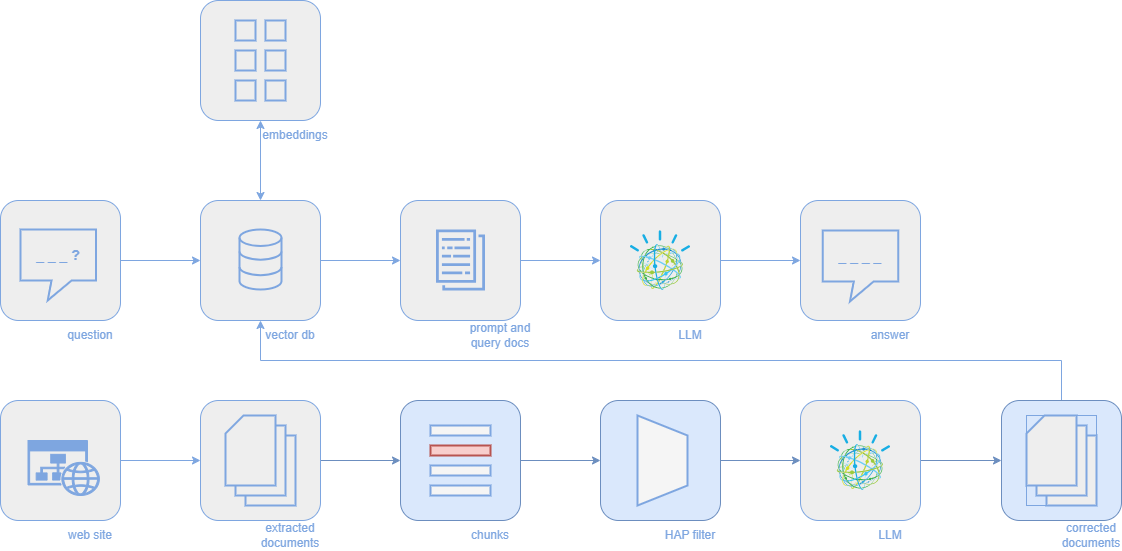

The diagram above was exported from draw.io. Its source (the exported page's mxGraphModel, read from the mxfile embedded in the PNG):
<mxGraphModel dx="1050" dy="621" grid="1" gridSize="10" guides="1" tooltips="1" connect="1" arrows="1" fold="1" page="1" pageScale="1" pageWidth="827" pageHeight="1169" math="0" shadow="0">
  <root>
    <mxCell id="0" />
    <mxCell id="1" parent="0" />
    <mxCell id="YDcEQ9QkbB9GGohREE03-7" style="edgeStyle=orthogonalEdgeStyle;rounded=0;orthogonalLoop=1;jettySize=auto;html=1;entryX=0;entryY=0.5;entryDx=0;entryDy=0;fillColor=#dae8fc;strokeColor=#6c8ebf;" parent="1" source="IatQDoGB5REz5REVIrck-5" target="YDcEQ9QkbB9GGohREE03-1" edge="1">
      <mxGeometry relative="1" as="geometry" />
    </mxCell>
    <mxCell id="IatQDoGB5REz5REVIrck-5" value="" style="rounded=1;whiteSpace=wrap;html=1;fillColor=#eeeeee;strokeColor=#7EA6E0;" parent="1" vertex="1">
      <mxGeometry x="320" y="440" width="120" height="120" as="geometry" />
    </mxCell>
    <mxCell id="IatQDoGB5REz5REVIrck-39" style="edgeStyle=orthogonalEdgeStyle;rounded=0;orthogonalLoop=1;jettySize=auto;html=1;entryX=0;entryY=0.5;entryDx=0;entryDy=0;strokeColor=#7EA6E0;" parent="1" source="IatQDoGB5REz5REVIrck-29" target="IatQDoGB5REz5REVIrck-38" edge="1">
      <mxGeometry relative="1" as="geometry" />
    </mxCell>
    <mxCell id="IatQDoGB5REz5REVIrck-29" value="" style="rounded=1;whiteSpace=wrap;html=1;fillColor=#eeeeee;strokeColor=#7EA6E0;" parent="1" vertex="1">
      <mxGeometry x="720" y="240" width="120" height="120" as="geometry" />
    </mxCell>
    <mxCell id="IatQDoGB5REz5REVIrck-11" style="edgeStyle=orthogonalEdgeStyle;rounded=0;orthogonalLoop=1;jettySize=auto;html=1;strokeColor=#7EA6E0;" parent="1" source="IatQDoGB5REz5REVIrck-10" target="IatQDoGB5REz5REVIrck-5" edge="1">
      <mxGeometry relative="1" as="geometry" />
    </mxCell>
    <mxCell id="IatQDoGB5REz5REVIrck-10" value="" style="rounded=1;whiteSpace=wrap;html=1;fillColor=#eeeeee;strokeColor=#7EA6E0;" parent="1" vertex="1">
      <mxGeometry x="120" y="440" width="120" height="120" as="geometry" />
    </mxCell>
    <mxCell id="IatQDoGB5REz5REVIrck-7" style="edgeStyle=orthogonalEdgeStyle;rounded=0;orthogonalLoop=1;jettySize=auto;html=1;entryX=0;entryY=0.5;entryDx=0;entryDy=0;strokeColor=#7EA6E0;" parent="1" source="IatQDoGB5REz5REVIrck-1" target="IatQDoGB5REz5REVIrck-3" edge="1">
      <mxGeometry relative="1" as="geometry" />
    </mxCell>
    <mxCell id="IatQDoGB5REz5REVIrck-1" value="" style="rounded=1;whiteSpace=wrap;html=1;fillColor=#eeeeee;strokeColor=#7EA6E0;" parent="1" vertex="1">
      <mxGeometry x="120" y="240" width="120" height="120" as="geometry" />
    </mxCell>
    <mxCell id="IatQDoGB5REz5REVIrck-22" style="edgeStyle=orthogonalEdgeStyle;rounded=0;orthogonalLoop=1;jettySize=auto;html=1;strokeColor=#7EA6E0;" parent="1" source="IatQDoGB5REz5REVIrck-3" target="IatQDoGB5REz5REVIrck-21" edge="1">
      <mxGeometry relative="1" as="geometry" />
    </mxCell>
    <mxCell id="IatQDoGB5REz5REVIrck-3" value="" style="rounded=1;whiteSpace=wrap;html=1;fillColor=#eeeeee;strokeColor=#7EA6E0;" parent="1" vertex="1">
      <mxGeometry x="320" y="240" width="120" height="120" as="geometry" />
    </mxCell>
    <mxCell id="IatQDoGB5REz5REVIrck-4" value="" style="html=1;verticalLabelPosition=bottom;align=center;labelBackgroundColor=#ffffff;verticalAlign=top;strokeWidth=2;strokeColor=#7EA6E0;shadow=0;dashed=0;shape=mxgraph.ios7.icons.data;fillColor=none;" parent="1" vertex="1">
      <mxGeometry x="359" y="269" width="42" height="60" as="geometry" />
    </mxCell>
    <mxCell id="IatQDoGB5REz5REVIrck-6" style="edgeStyle=orthogonalEdgeStyle;rounded=0;orthogonalLoop=1;jettySize=auto;html=1;entryX=0.5;entryY=1;entryDx=0;entryDy=0;strokeColor=#7EA6E0;exitX=0.5;exitY=0;exitDx=0;exitDy=0;" parent="1" source="YDcEQ9QkbB9GGohREE03-31" target="IatQDoGB5REz5REVIrck-3" edge="1">
      <mxGeometry relative="1" as="geometry" />
    </mxCell>
    <mxCell id="IatQDoGB5REz5REVIrck-9" value="" style="verticalLabelPosition=bottom;html=1;verticalAlign=top;align=center;strokeColor=#7EA6E0;fillColor=#7EA6E0;shape=mxgraph.azure.website_generic;pointerEvents=1;" parent="1" vertex="1">
      <mxGeometry x="147.5" y="480" width="72.5" height="55" as="geometry" />
    </mxCell>
    <mxCell id="IatQDoGB5REz5REVIrck-13" style="edgeStyle=orthogonalEdgeStyle;rounded=0;orthogonalLoop=1;jettySize=auto;html=1;startArrow=classic;startFill=1;strokeColor=#7EA6E0;" parent="1" source="IatQDoGB5REz5REVIrck-12" target="IatQDoGB5REz5REVIrck-3" edge="1">
      <mxGeometry relative="1" as="geometry" />
    </mxCell>
    <mxCell id="IatQDoGB5REz5REVIrck-12" value="" style="rounded=1;whiteSpace=wrap;html=1;fillColor=#eeeeee;strokeColor=#7EA6E0;" parent="1" vertex="1">
      <mxGeometry x="320" y="40" width="120" height="120" as="geometry" />
    </mxCell>
    <mxCell id="IatQDoGB5REz5REVIrck-20" value="" style="group;strokeColor=none;container=0;" parent="1" vertex="1" connectable="0">
      <mxGeometry x="355" y="60" width="50" height="80" as="geometry" />
    </mxCell>
    <mxCell id="IatQDoGB5REz5REVIrck-30" style="edgeStyle=orthogonalEdgeStyle;rounded=0;orthogonalLoop=1;jettySize=auto;html=1;entryX=0;entryY=0.5;entryDx=0;entryDy=0;strokeColor=#7EA6E0;" parent="1" source="IatQDoGB5REz5REVIrck-21" target="IatQDoGB5REz5REVIrck-29" edge="1">
      <mxGeometry relative="1" as="geometry" />
    </mxCell>
    <mxCell id="IatQDoGB5REz5REVIrck-21" value="" style="rounded=1;whiteSpace=wrap;html=1;fillColor=#eeeeee;strokeColor=#7EA6E0;" parent="1" vertex="1">
      <mxGeometry x="520" y="240" width="120" height="120" as="geometry" />
    </mxCell>
    <mxCell id="IatQDoGB5REz5REVIrck-26" value="" style="sketch=0;outlineConnect=0;fontColor=#232F3E;gradientColor=none;fillColor=#7EA6E0;strokeColor=#7EA6E0;dashed=0;verticalLabelPosition=bottom;verticalAlign=top;align=center;html=1;fontSize=12;fontStyle=0;aspect=fixed;pointerEvents=1;shape=mxgraph.aws4.data_set;" parent="1" vertex="1">
      <mxGeometry x="555.37" y="269" width="49.27" height="61" as="geometry" />
    </mxCell>
    <mxCell id="IatQDoGB5REz5REVIrck-28" value="" style="image;aspect=fixed;perimeter=ellipsePerimeter;html=1;align=center;shadow=0;dashed=0;fontColor=#4277BB;labelBackgroundColor=default;fontSize=12;spacingTop=3;image=img/lib/ibm/miscellaneous/cognitive_services.svg;strokeColor=#7EA6E0;" parent="1" vertex="1">
      <mxGeometry x="750" y="270" width="60" height="60" as="geometry" />
    </mxCell>
    <mxCell id="IatQDoGB5REz5REVIrck-34" value="" style="group;strokeColor=none;" parent="1" vertex="1" connectable="0">
      <mxGeometry x="345" y="455" width="70" height="90" as="geometry" />
    </mxCell>
    <mxCell id="IatQDoGB5REz5REVIrck-32" value="" style="shape=card;whiteSpace=wrap;html=1;size=18;fillColor=#eeeeee;strokeColor=#7EA6E0;strokeWidth=2;" parent="IatQDoGB5REz5REVIrck-34" vertex="1">
      <mxGeometry x="20" y="20" width="50" height="70" as="geometry" />
    </mxCell>
    <mxCell id="IatQDoGB5REz5REVIrck-31" value="" style="shape=card;whiteSpace=wrap;html=1;size=18;fillColor=#eeeeee;strokeColor=#7EA6E0;strokeWidth=2;" parent="IatQDoGB5REz5REVIrck-34" vertex="1">
      <mxGeometry x="10" y="10" width="50" height="70" as="geometry" />
    </mxCell>
    <mxCell id="IatQDoGB5REz5REVIrck-33" value="" style="shape=card;whiteSpace=wrap;html=1;size=18;fillColor=#eeeeee;strokeColor=#7EA6E0;strokeWidth=2;" parent="IatQDoGB5REz5REVIrck-34" vertex="1">
      <mxGeometry width="50" height="70" as="geometry" />
    </mxCell>
    <mxCell id="IatQDoGB5REz5REVIrck-35" value="&lt;font color=&quot;#7ea6e0&quot; style=&quot;font-size: 14px;&quot;&gt;&lt;b&gt;_ _ _ ?&lt;/b&gt;&lt;/font&gt;" style="shape=callout;whiteSpace=wrap;html=1;perimeter=calloutPerimeter;position2=0.36;fillColor=none;strokeWidth=2;strokeColor=#7EA6E0;size=20;position=0.41;" parent="1" vertex="1">
      <mxGeometry x="140" y="269" width="75.62" height="71" as="geometry" />
    </mxCell>
    <mxCell id="IatQDoGB5REz5REVIrck-38" value="" style="rounded=1;whiteSpace=wrap;html=1;fillColor=#eeeeee;strokeColor=#7EA6E0;" parent="1" vertex="1">
      <mxGeometry x="920" y="240" width="120" height="120" as="geometry" />
    </mxCell>
    <mxCell id="IatQDoGB5REz5REVIrck-37" value="&lt;font color=&quot;#7ea6e0&quot; style=&quot;font-size: 14px;&quot;&gt;&lt;b&gt;_ _ _ _&lt;/b&gt;&lt;/font&gt;" style="shape=callout;whiteSpace=wrap;html=1;perimeter=calloutPerimeter;position2=0.36;fillColor=none;strokeWidth=2;strokeColor=#7EA6E0;size=20;position=0.41;" parent="1" vertex="1">
      <mxGeometry x="942.19" y="270" width="75.62" height="71" as="geometry" />
    </mxCell>
    <mxCell id="IatQDoGB5REz5REVIrck-14" value="" style="whiteSpace=wrap;html=1;aspect=fixed;fillColor=none;strokeWidth=2;strokeColor=#7EA6E0;container=0;" parent="1" vertex="1">
      <mxGeometry x="355" y="60" width="20" height="20" as="geometry" />
    </mxCell>
    <mxCell id="IatQDoGB5REz5REVIrck-15" value="" style="whiteSpace=wrap;html=1;aspect=fixed;fillColor=none;strokeWidth=2;strokeColor=#7EA6E0;container=0;" parent="1" vertex="1">
      <mxGeometry x="355" y="90" width="20" height="20" as="geometry" />
    </mxCell>
    <mxCell id="IatQDoGB5REz5REVIrck-16" value="" style="whiteSpace=wrap;html=1;aspect=fixed;fillColor=none;strokeWidth=2;strokeColor=#7EA6E0;container=0;" parent="1" vertex="1">
      <mxGeometry x="355" y="120" width="20" height="20" as="geometry" />
    </mxCell>
    <mxCell id="IatQDoGB5REz5REVIrck-17" value="" style="whiteSpace=wrap;html=1;aspect=fixed;fillColor=none;strokeWidth=2;strokeColor=#7EA6E0;container=0;" parent="1" vertex="1">
      <mxGeometry x="385" y="60" width="20" height="20" as="geometry" />
    </mxCell>
    <mxCell id="IatQDoGB5REz5REVIrck-18" value="" style="whiteSpace=wrap;html=1;aspect=fixed;fillColor=none;strokeWidth=2;strokeColor=#7EA6E0;container=0;" parent="1" vertex="1">
      <mxGeometry x="385" y="90" width="20" height="20" as="geometry" />
    </mxCell>
    <mxCell id="IatQDoGB5REz5REVIrck-19" value="" style="whiteSpace=wrap;html=1;aspect=fixed;fillColor=none;strokeWidth=2;strokeColor=#7EA6E0;container=0;" parent="1" vertex="1">
      <mxGeometry x="385" y="120" width="20" height="20" as="geometry" />
    </mxCell>
    <mxCell id="IatQDoGB5REz5REVIrck-40" value="&lt;font color=&quot;#7ea6e0&quot;&gt;question&lt;/font&gt;" style="text;html=1;align=center;verticalAlign=middle;whiteSpace=wrap;rounded=0;" parent="1" vertex="1">
      <mxGeometry x="180" y="360" width="60" height="30" as="geometry" />
    </mxCell>
    <mxCell id="IatQDoGB5REz5REVIrck-41" value="&lt;font color=&quot;#7ea6e0&quot;&gt;web site&lt;/font&gt;" style="text;html=1;align=center;verticalAlign=middle;whiteSpace=wrap;rounded=0;" parent="1" vertex="1">
      <mxGeometry x="180" y="560" width="60" height="30" as="geometry" />
    </mxCell>
    <mxCell id="IatQDoGB5REz5REVIrck-42" value="&lt;font color=&quot;#7ea6e0&quot;&gt;extracted documents&lt;/font&gt;" style="text;html=1;align=center;verticalAlign=middle;whiteSpace=wrap;rounded=0;" parent="1" vertex="1">
      <mxGeometry x="380" y="560" width="60" height="30" as="geometry" />
    </mxCell>
    <mxCell id="IatQDoGB5REz5REVIrck-43" value="&lt;font color=&quot;#7ea6e0&quot;&gt;embeddings&lt;/font&gt;" style="text;html=1;align=center;verticalAlign=middle;whiteSpace=wrap;rounded=0;" parent="1" vertex="1">
      <mxGeometry x="385" y="160" width="60" height="30" as="geometry" />
    </mxCell>
    <mxCell id="IatQDoGB5REz5REVIrck-44" value="&lt;font color=&quot;#7ea6e0&quot;&gt;vector db&lt;/font&gt;" style="text;html=1;align=center;verticalAlign=middle;whiteSpace=wrap;rounded=0;" parent="1" vertex="1">
      <mxGeometry x="380" y="360" width="60" height="30" as="geometry" />
    </mxCell>
    <mxCell id="IatQDoGB5REz5REVIrck-45" value="&lt;font color=&quot;#7ea6e0&quot;&gt;prompt and query docs&lt;/font&gt;" style="text;html=1;align=center;verticalAlign=middle;whiteSpace=wrap;rounded=0;" parent="1" vertex="1">
      <mxGeometry x="580" y="360" width="80" height="30" as="geometry" />
    </mxCell>
    <mxCell id="IatQDoGB5REz5REVIrck-46" value="&lt;font color=&quot;#7ea6e0&quot;&gt;LLM&lt;/font&gt;" style="text;html=1;align=center;verticalAlign=middle;whiteSpace=wrap;rounded=0;" parent="1" vertex="1">
      <mxGeometry x="780" y="360" width="60" height="30" as="geometry" />
    </mxCell>
    <mxCell id="IatQDoGB5REz5REVIrck-47" value="&lt;font color=&quot;#7ea6e0&quot;&gt;answer&lt;/font&gt;" style="text;html=1;align=center;verticalAlign=middle;whiteSpace=wrap;rounded=0;" parent="1" vertex="1">
      <mxGeometry x="980" y="360" width="60" height="30" as="geometry" />
    </mxCell>
    <mxCell id="YDcEQ9QkbB9GGohREE03-23" style="edgeStyle=orthogonalEdgeStyle;rounded=0;orthogonalLoop=1;jettySize=auto;html=1;entryX=0;entryY=0.5;entryDx=0;entryDy=0;fillColor=#dae8fc;strokeColor=#6c8ebf;" parent="1" source="YDcEQ9QkbB9GGohREE03-1" target="YDcEQ9QkbB9GGohREE03-16" edge="1">
      <mxGeometry relative="1" as="geometry" />
    </mxCell>
    <mxCell id="YDcEQ9QkbB9GGohREE03-1" value="" style="rounded=1;whiteSpace=wrap;html=1;fillColor=#dae8fc;strokeColor=#6c8ebf;" parent="1" vertex="1">
      <mxGeometry x="520" y="440" width="120" height="120" as="geometry" />
    </mxCell>
    <mxCell id="YDcEQ9QkbB9GGohREE03-6" value="&lt;font color=&quot;#7ea6e0&quot;&gt;chunks&lt;/font&gt;" style="text;html=1;align=center;verticalAlign=middle;whiteSpace=wrap;rounded=0;" parent="1" vertex="1">
      <mxGeometry x="580" y="560" width="60" height="30" as="geometry" />
    </mxCell>
    <mxCell id="YDcEQ9QkbB9GGohREE03-9" value="" style="rounded=0;whiteSpace=wrap;html=1;fillColor=#f5f5f5;strokeColor=#7EA6E0;strokeWidth=2;fontColor=#333333;" parent="1" vertex="1">
      <mxGeometry x="550" y="465" width="60" height="10" as="geometry" />
    </mxCell>
    <mxCell id="YDcEQ9QkbB9GGohREE03-10" value="" style="rounded=0;whiteSpace=wrap;html=1;fillColor=#f8cecc;strokeColor=#b85450;strokeWidth=2;" parent="1" vertex="1">
      <mxGeometry x="550" y="485" width="60" height="10" as="geometry" />
    </mxCell>
    <mxCell id="YDcEQ9QkbB9GGohREE03-11" value="" style="rounded=0;whiteSpace=wrap;html=1;fillColor=#f5f5f5;strokeColor=#7EA6E0;strokeWidth=2;fontColor=#333333;" parent="1" vertex="1">
      <mxGeometry x="550" y="505" width="60" height="10" as="geometry" />
    </mxCell>
    <mxCell id="YDcEQ9QkbB9GGohREE03-14" value="" style="rounded=0;whiteSpace=wrap;html=1;fillColor=#f5f5f5;strokeColor=#7EA6E0;strokeWidth=2;fontColor=#333333;" parent="1" vertex="1">
      <mxGeometry x="550" y="525" width="60" height="10" as="geometry" />
    </mxCell>
    <mxCell id="YDcEQ9QkbB9GGohREE03-30" style="edgeStyle=orthogonalEdgeStyle;rounded=0;orthogonalLoop=1;jettySize=auto;html=1;entryX=0;entryY=0.5;entryDx=0;entryDy=0;fillColor=#dae8fc;strokeColor=#6c8ebf;" parent="1" source="YDcEQ9QkbB9GGohREE03-16" target="YDcEQ9QkbB9GGohREE03-27" edge="1">
      <mxGeometry relative="1" as="geometry" />
    </mxCell>
    <mxCell id="YDcEQ9QkbB9GGohREE03-16" value="" style="rounded=1;whiteSpace=wrap;html=1;fillColor=#dae8fc;strokeColor=#6c8ebf;" parent="1" vertex="1">
      <mxGeometry x="720" y="440" width="120" height="120" as="geometry" />
    </mxCell>
    <mxCell id="YDcEQ9QkbB9GGohREE03-17" value="&lt;font color=&quot;#7ea6e0&quot;&gt;HAP filter&lt;/font&gt;" style="text;html=1;align=center;verticalAlign=middle;whiteSpace=wrap;rounded=0;" parent="1" vertex="1">
      <mxGeometry x="780" y="560" width="60" height="30" as="geometry" />
    </mxCell>
    <mxCell id="YDcEQ9QkbB9GGohREE03-22" value="" style="shape=trapezoid;perimeter=trapezoidPerimeter;whiteSpace=wrap;html=1;fixedSize=1;rotation=90;fillColor=#f5f5f5;strokeColor=#7EA6E0;strokeWidth=2;fontColor=#333333;" parent="1" vertex="1">
      <mxGeometry x="737" y="475" width="90" height="50" as="geometry" />
    </mxCell>
    <mxCell id="YDcEQ9QkbB9GGohREE03-37" style="edgeStyle=orthogonalEdgeStyle;rounded=0;orthogonalLoop=1;jettySize=auto;html=1;entryX=0;entryY=0.5;entryDx=0;entryDy=0;fillColor=#dae8fc;strokeColor=#6c8ebf;" parent="1" source="YDcEQ9QkbB9GGohREE03-27" target="YDcEQ9QkbB9GGohREE03-31" edge="1">
      <mxGeometry relative="1" as="geometry" />
    </mxCell>
    <mxCell id="YDcEQ9QkbB9GGohREE03-27" value="" style="rounded=1;whiteSpace=wrap;html=1;fillColor=#eeeeee;strokeColor=#7EA6E0;" parent="1" vertex="1">
      <mxGeometry x="920" y="440" width="120" height="120" as="geometry" />
    </mxCell>
    <mxCell id="YDcEQ9QkbB9GGohREE03-28" value="" style="image;aspect=fixed;perimeter=ellipsePerimeter;html=1;align=center;shadow=0;dashed=0;fontColor=#4277BB;labelBackgroundColor=default;fontSize=12;spacingTop=3;image=img/lib/ibm/miscellaneous/cognitive_services.svg;strokeColor=#7EA6E0;" parent="1" vertex="1">
      <mxGeometry x="950" y="470" width="60" height="60" as="geometry" />
    </mxCell>
    <mxCell id="YDcEQ9QkbB9GGohREE03-29" value="&lt;font color=&quot;#7ea6e0&quot;&gt;LLM&lt;/font&gt;" style="text;html=1;align=center;verticalAlign=middle;whiteSpace=wrap;rounded=0;" parent="1" vertex="1">
      <mxGeometry x="980" y="560" width="60" height="30" as="geometry" />
    </mxCell>
    <mxCell id="YDcEQ9QkbB9GGohREE03-31" value="" style="rounded=1;whiteSpace=wrap;html=1;fillColor=#dae8fc;strokeColor=#6c8ebf;" parent="1" vertex="1">
      <mxGeometry x="1121" y="440" width="120" height="120" as="geometry" />
    </mxCell>
    <mxCell id="YDcEQ9QkbB9GGohREE03-32" value="" style="group;strokeColor=#7EA6E0;" parent="1" vertex="1" connectable="0">
      <mxGeometry x="1146" y="455" width="70" height="90" as="geometry" />
    </mxCell>
    <mxCell id="YDcEQ9QkbB9GGohREE03-33" value="" style="shape=card;whiteSpace=wrap;html=1;size=18;fillColor=#eeeeee;strokeColor=#7EA6E0;strokeWidth=2;" parent="YDcEQ9QkbB9GGohREE03-32" vertex="1">
      <mxGeometry x="20" y="20" width="50" height="70" as="geometry" />
    </mxCell>
    <mxCell id="YDcEQ9QkbB9GGohREE03-34" value="" style="shape=card;whiteSpace=wrap;html=1;size=18;fillColor=#eeeeee;strokeColor=#7EA6E0;strokeWidth=2;" parent="YDcEQ9QkbB9GGohREE03-32" vertex="1">
      <mxGeometry x="10" y="10" width="50" height="70" as="geometry" />
    </mxCell>
    <mxCell id="YDcEQ9QkbB9GGohREE03-35" value="" style="shape=card;whiteSpace=wrap;html=1;size=18;fillColor=#eeeeee;strokeColor=#7EA6E0;strokeWidth=2;" parent="YDcEQ9QkbB9GGohREE03-32" vertex="1">
      <mxGeometry width="50" height="70" as="geometry" />
    </mxCell>
    <mxCell id="YDcEQ9QkbB9GGohREE03-36" value="&lt;font color=&quot;#7ea6e0&quot;&gt;corrected documents&lt;/font&gt;" style="text;html=1;align=center;verticalAlign=middle;whiteSpace=wrap;rounded=0;" parent="1" vertex="1">
      <mxGeometry x="1181" y="560" width="60" height="30" as="geometry" />
    </mxCell>
  </root>
</mxGraphModel>